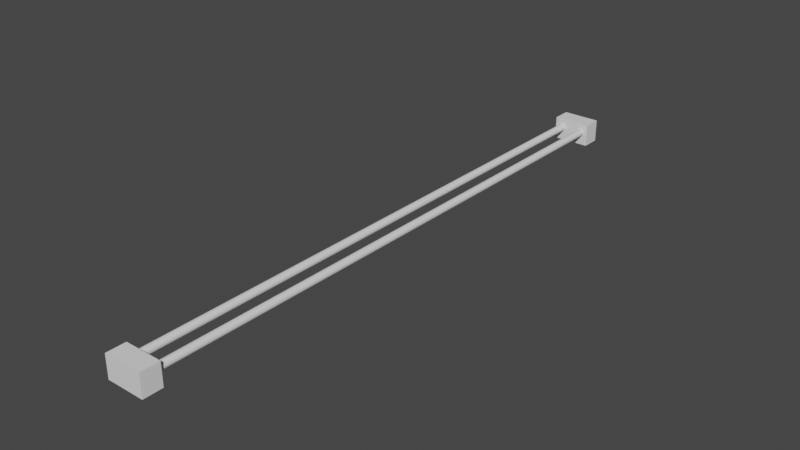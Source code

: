 # Source: track_v4.blend  (saved by Blender 2.90.8; exported with 4.5.12 LTS)
import bpy
from mathutils import Matrix  # noqa: F401  (used for matrix-valued properties, if any)

bpy.ops.wm.read_factory_settings(use_empty=True)
scene = bpy.context.scene
scene.name = 'Scene'

# ---- collections
col_collection = bpy.data.collections.new('Collection'); scene.collection.children.link(col_collection)

# ---- world
world_world = bpy.data.worlds.new('World'); scene.world = world_world
world_world.use_nodes = True; world_world.node_tree.nodes.clear()
_N = world_world.node_tree.nodes; _L = world_world.node_tree.links
n0 = _N.new('ShaderNodeOutputWorld'); n0.name = 'World Output'; n0.location = (300, 300)
n1 = _N.new('ShaderNodeBackground'); n1.name = 'Background'; n1.location = (10, 300)
n1.inputs[0].default_value = (0.05088, 0.05088, 0.05088, 1.0)
_L.new(n1.outputs[0], n0.inputs[0])
n0.is_active_output = True
world_world.color = (0.05088, 0.05088, 0.05088)
world_world.use_sun_shadow = False
world_world.sun_shadow_jitter_overblur = 0.0

# ---- meshes
me_cylinder = bpy.data.meshes.new('Cylinder')
me_cylinder.from_pydata([(0.0, 0.005, -0.375), (0.0, 0.005, 0.375), (0.0009755, 0.004904, -0.375), (0.0009755, 0.004904, 0.375), (0.001913, 0.004619, -0.375), (0.001913, 0.004619, 0.375), (0.002778, 0.004157, -0.375), (0.002778, 0.004157, 0.375), (0.003536, 0.003536, -0.375), (0.003536, 0.003536, 0.375), (0.004157, 0.002778, -0.375), (0.004157, 0.002778, 0.375), (0.004619, 0.001913, -0.375), (0.004619, 0.001913, 0.375), (0.004904, 0.0009755, -0.375), (0.004904, 0.0009755, 0.375), (0.005, 3.775e-10, -0.375), (0.005, 3.775e-10, 0.375), (0.004904, -0.0009755, -0.375), (0.004904, -0.0009755, 0.375), (0.004619, -0.001913, -0.375), (0.004619, -0.001913, 0.375), (0.004157, -0.002778, -0.375), (0.004157, -0.002778, 0.375), (0.003536, -0.003536, -0.375), (0.003536, -0.003536, 0.375), (0.002778, -0.004157, -0.375), (0.002778, -0.004157, 0.375), (0.001913, -0.004619, -0.375), (0.001913, -0.004619, 0.375), (0.0009755, -0.004904, -0.375), (0.0009755, -0.004904, 0.375), (-1.629e-09, -0.005, -0.375), (-1.629e-09, -0.005, 0.375), (-0.0009755, -0.004904, -0.375), (-0.0009755, -0.004904, 0.375), (-0.001913, -0.004619, -0.375), (-0.001913, -0.004619, 0.375), (-0.002778, -0.004157, -0.375), (-0.002778, -0.004157, 0.375), (-0.003536, -0.003536, -0.375), (-0.003536, -0.003536, 0.375), (-0.004157, -0.002778, -0.375), (-0.004157, -0.002778, 0.375), (-0.004619, -0.001913, -0.375), (-0.004619, -0.001913, 0.375), (-0.004904, -0.0009754, -0.375), (-0.004904, -0.0009754, 0.375), (-0.005, 4.828e-09, -0.375), (-0.005, 4.828e-09, 0.375), (-0.004904, 0.0009755, -0.375), (-0.004904, 0.0009755, 0.375), (-0.004619, 0.001913, -0.375), (-0.004619, 0.001913, 0.375), (-0.004157, 0.002778, -0.375), (-0.004157, 0.002778, 0.375), (-0.003536, 0.003536, -0.375), (-0.003536, 0.003536, 0.375), (-0.002778, 0.004157, -0.375), (-0.002778, 0.004157, 0.375), (-0.001913, 0.004619, -0.375), (-0.001913, 0.004619, 0.375), (-0.0009754, 0.004904, -0.375), (-0.0009754, 0.004904, 0.375)], [], [(0, 1, 3, 2), (2, 3, 5, 4), (4, 5, 7, 6), (6, 7, 9, 8), (8, 9, 11, 10), (10, 11, 13, 12), (12, 13, 15, 14), (14, 15, 17, 16), (16, 17, 19, 18), (18, 19, 21, 20), (20, 21, 23, 22), (22, 23, 25, 24), (24, 25, 27, 26), (26, 27, 29, 28), (28, 29, 31, 30), (30, 31, 33, 32), (32, 33, 35, 34), (34, 35, 37, 36), (36, 37, 39, 38), (38, 39, 41, 40), (40, 41, 43, 42), (42, 43, 45, 44), (44, 45, 47, 46), (46, 47, 49, 48), (48, 49, 51, 50), (50, 51, 53, 52), (52, 53, 55, 54), (54, 55, 57, 56), (56, 57, 59, 58), (58, 59, 61, 60), (3, 1, 63, 61, 59, 57, 55, 53, 51, 49, 47, 45, 43, 41, 39, 37, 35, 33, 31, 29, 27, 25, 23, 21, 19, 17, 15, 13, 11, 9, 7, 5), (60, 61, 63, 62), (62, 63, 1, 0), (0, 2, 4, 6, 8, 10, 12, 14, 16, 18, 20, 22, 24, 26, 28, 30, 32, 34, 36, 38, 40, 42, 44, 46, 48, 50, 52, 54, 56, 58, 60, 62)])
_uv = me_cylinder.uv_layers.new(name='UVMap')
_uv.uv.foreach_set('vector', [1.0, 0.5, 1.0, 1.0, 0.9688, 1.0, 0.9688, 0.5, 0.9688, 0.5, 0.9688, 1.0, 0.9375, 1.0, 0.9375, 0.5, 0.9375, 0.5, 0.9375, 1.0, 0.9062, 1.0, 0.9062, 0.5, 0.9062, 0.5, 0.9062, 1.0, 0.875, 1.0, 0.875, 0.5, 0.875, 0.5, 0.875, 1.0, 0.8438, 1.0, 0.8438, 0.5, 0.8438, 0.5, 0.8438, 1.0, 0.8125, 1.0, 0.8125, 0.5, 0.8125, 0.5, 0.8125, 1.0, 0.7812, 1.0, 0.7812, 0.5, 0.7812, 0.5, 0.7812, 1.0, 0.75, 1.0, 0.75, 0.5, 0.75, 0.5, 0.75, 1.0, 0.7188, 1.0, 0.7188, 0.5, 0.7188, 0.5, 0.7188, 1.0, 0.6875, 1.0, 0.6875, 0.5, 0.6875, 0.5, 0.6875, 1.0, 0.6562, 1.0, 0.6562, 0.5, 0.6562, 0.5, 0.6562, 1.0, 0.625, 1.0, 0.625, 0.5, 0.625, 0.5, 0.625, 1.0, 0.5938, 1.0, 0.5938, 0.5, 0.5938, 0.5, 0.5938, 1.0, 0.5625, 1.0, 0.5625, 0.5, 0.5625, 0.5, 0.5625, 1.0, 0.5312, 1.0, 0.5312, 0.5, 0.5312, 0.5, 0.5312, 1.0, 0.5, 1.0, 0.5, 0.5, 0.5, 0.5, 0.5, 1.0, 0.4688, 1.0, 0.4688, 0.5, 0.4688, 0.5, 0.4688, 1.0, 0.4375, 1.0, 0.4375, 0.5, 0.4375, 0.5, 0.4375, 1.0, 0.4062, 1.0, 0.4062, 0.5, 0.4062, 0.5, 0.4062, 1.0, 0.375, 1.0, 0.375, 0.5, 0.375, 0.5, 0.375, 1.0, 0.3438, 1.0, 0.3438, 0.5, 0.3438, 0.5, 0.3438, 1.0, 0.3125, 1.0, 0.3125, 0.5, 0.3125, 0.5, 0.3125, 1.0, 0.2812, 1.0, 0.2812, 0.5, 0.2812, 0.5, 0.2812, 1.0, 0.25, 1.0, 0.25, 0.5, 0.25, 0.5, 0.25, 1.0, 0.2188, 1.0, 0.2188, 0.5, 0.2188, 0.5, 0.2188, 1.0, 0.1875, 1.0, 0.1875, 0.5, 0.1875, 0.5, 0.1875, 1.0, 0.1562, 1.0, 0.1562, 0.5, 0.1562, 0.5, 0.1562, 1.0, 0.125, 1.0, 0.125, 0.5, 0.125, 0.5, 0.125, 1.0, 0.09375, 1.0, 0.09375, 0.5, 0.09375, 0.5, 0.09375, 1.0, 0.0625, 1.0, 0.0625, 0.5, 0.2968, 0.4854, 0.25, 0.49, 0.2032, 0.4854, 0.1582, 0.4717, 0.1167, 0.4496, 0.08029, 0.4197, 0.05045, 0.3833, 0.02827, 0.3418, 0.01461, 0.2968, 0.01, 0.25, 0.01461, 0.2032, 0.02827, 0.1582, 0.05045, 0.1167, 0.08029, 0.08029, 0.1167, 0.05045, 0.1582, 0.02827, 0.2032, 0.01461, 0.25, 0.01, 0.2968, 0.01461, 0.3418, 0.02827, 0.3833, 0.05045, 0.4197, 0.08029, 0.4496, 0.1167, 0.4717, 0.1582, 0.4854, 0.2032, 0.49, 0.25, 0.4854, 0.2968, 0.4717, 0.3418, 0.4496, 0.3833, 0.4197, 0.4197, 0.3833, 0.4496, 0.3418, 0.4717, 0.0625, 0.5, 0.0625, 1.0, 0.03125, 1.0, 0.03125, 0.5, 0.03125, 0.5, 0.03125, 1.0, 0.0, 1.0, 0.0, 0.5, 0.75, 0.49, 0.7968, 0.4854, 0.8418, 0.4717, 0.8833, 0.4496, 0.9197, 0.4197, 0.9496, 0.3833, 0.9717, 0.3418, 0.9854, 0.2968, 0.99, 0.25, 0.9854, 0.2032, 0.9717, 0.1582, 0.9496, 0.1167, 0.9197, 0.08029, 0.8833, 0.05045, 0.8418, 0.02827, 0.7968, 0.01461, 0.75, 0.01, 0.7032, 0.01461, 0.6582, 0.02827, 0.6167, 0.05045, 0.5803, 0.08029, 0.5504, 0.1167, 0.5283, 0.1582, 0.5146, 0.2032, 0.51, 0.25, 0.5146, 0.2968, 0.5283, 0.3418, 0.5504, 0.3833, 0.5803, 0.4197, 0.6167, 0.4496, 0.6582, 0.4717, 0.7032, 0.4854])
me_cylinder.use_remesh_fix_poles = True
me_cylinder.use_remesh_preserve_attributes = False
me_cylinder.use_mirror_vertex_groups = False
me_cylinder.update()
me_cylinder_001 = bpy.data.meshes.new('Cylinder.001')
me_cylinder_001.from_pydata([(0.0, 0.005, -0.375), (0.0, 0.005, 0.375), (0.0009755, 0.004904, -0.375), (0.0009755, 0.004904, 0.375), (0.001913, 0.004619, -0.375), (0.001913, 0.004619, 0.375), (0.002778, 0.004157, -0.375), (0.002778, 0.004157, 0.375), (0.003536, 0.003536, -0.375), (0.003536, 0.003536, 0.375), (0.004157, 0.002778, -0.375), (0.004157, 0.002778, 0.375), (0.004619, 0.001913, -0.375), (0.004619, 0.001913, 0.375), (0.004904, 0.0009755, -0.375), (0.004904, 0.0009755, 0.375), (0.005, 3.775e-10, -0.375), (0.005, 3.775e-10, 0.375), (0.004904, -0.0009755, -0.375), (0.004904, -0.0009755, 0.375), (0.004619, -0.001913, -0.375), (0.004619, -0.001913, 0.375), (0.004157, -0.002778, -0.375), (0.004157, -0.002778, 0.375), (0.003536, -0.003536, -0.375), (0.003536, -0.003536, 0.375), (0.002778, -0.004157, -0.375), (0.002778, -0.004157, 0.375), (0.001913, -0.004619, -0.375), (0.001913, -0.004619, 0.375), (0.0009755, -0.004904, -0.375), (0.0009755, -0.004904, 0.375), (-1.629e-09, -0.005, -0.375), (-1.629e-09, -0.005, 0.375), (-0.0009755, -0.004904, -0.375), (-0.0009755, -0.004904, 0.375), (-0.001913, -0.004619, -0.375), (-0.001913, -0.004619, 0.375), (-0.002778, -0.004157, -0.375), (-0.002778, -0.004157, 0.375), (-0.003536, -0.003536, -0.375), (-0.003536, -0.003536, 0.375), (-0.004157, -0.002778, -0.375), (-0.004157, -0.002778, 0.375), (-0.004619, -0.001913, -0.375), (-0.004619, -0.001913, 0.375), (-0.004904, -0.0009754, -0.375), (-0.004904, -0.0009754, 0.375), (-0.005, 4.828e-09, -0.375), (-0.005, 4.828e-09, 0.375), (-0.004904, 0.0009755, -0.375), (-0.004904, 0.0009755, 0.375), (-0.004619, 0.001913, -0.375), (-0.004619, 0.001913, 0.375), (-0.004157, 0.002778, -0.375), (-0.004157, 0.002778, 0.375), (-0.003536, 0.003536, -0.375), (-0.003536, 0.003536, 0.375), (-0.002778, 0.004157, -0.375), (-0.002778, 0.004157, 0.375), (-0.001913, 0.004619, -0.375), (-0.001913, 0.004619, 0.375), (-0.0009754, 0.004904, -0.375), (-0.0009754, 0.004904, 0.375)], [], [(0, 1, 3, 2), (2, 3, 5, 4), (4, 5, 7, 6), (6, 7, 9, 8), (8, 9, 11, 10), (10, 11, 13, 12), (12, 13, 15, 14), (14, 15, 17, 16), (16, 17, 19, 18), (18, 19, 21, 20), (20, 21, 23, 22), (22, 23, 25, 24), (24, 25, 27, 26), (26, 27, 29, 28), (28, 29, 31, 30), (30, 31, 33, 32), (32, 33, 35, 34), (34, 35, 37, 36), (36, 37, 39, 38), (38, 39, 41, 40), (40, 41, 43, 42), (42, 43, 45, 44), (44, 45, 47, 46), (46, 47, 49, 48), (48, 49, 51, 50), (50, 51, 53, 52), (52, 53, 55, 54), (54, 55, 57, 56), (56, 57, 59, 58), (58, 59, 61, 60), (3, 1, 63, 61, 59, 57, 55, 53, 51, 49, 47, 45, 43, 41, 39, 37, 35, 33, 31, 29, 27, 25, 23, 21, 19, 17, 15, 13, 11, 9, 7, 5), (60, 61, 63, 62), (62, 63, 1, 0), (0, 2, 4, 6, 8, 10, 12, 14, 16, 18, 20, 22, 24, 26, 28, 30, 32, 34, 36, 38, 40, 42, 44, 46, 48, 50, 52, 54, 56, 58, 60, 62)])
_uv = me_cylinder_001.uv_layers.new(name='UVMap')
_uv.uv.foreach_set('vector', [1.0, 0.5, 1.0, 1.0, 0.9688, 1.0, 0.9688, 0.5, 0.9688, 0.5, 0.9688, 1.0, 0.9375, 1.0, 0.9375, 0.5, 0.9375, 0.5, 0.9375, 1.0, 0.9062, 1.0, 0.9062, 0.5, 0.9062, 0.5, 0.9062, 1.0, 0.875, 1.0, 0.875, 0.5, 0.875, 0.5, 0.875, 1.0, 0.8438, 1.0, 0.8438, 0.5, 0.8438, 0.5, 0.8438, 1.0, 0.8125, 1.0, 0.8125, 0.5, 0.8125, 0.5, 0.8125, 1.0, 0.7812, 1.0, 0.7812, 0.5, 0.7812, 0.5, 0.7812, 1.0, 0.75, 1.0, 0.75, 0.5, 0.75, 0.5, 0.75, 1.0, 0.7188, 1.0, 0.7188, 0.5, 0.7188, 0.5, 0.7188, 1.0, 0.6875, 1.0, 0.6875, 0.5, 0.6875, 0.5, 0.6875, 1.0, 0.6562, 1.0, 0.6562, 0.5, 0.6562, 0.5, 0.6562, 1.0, 0.625, 1.0, 0.625, 0.5, 0.625, 0.5, 0.625, 1.0, 0.5938, 1.0, 0.5938, 0.5, 0.5938, 0.5, 0.5938, 1.0, 0.5625, 1.0, 0.5625, 0.5, 0.5625, 0.5, 0.5625, 1.0, 0.5312, 1.0, 0.5312, 0.5, 0.5312, 0.5, 0.5312, 1.0, 0.5, 1.0, 0.5, 0.5, 0.5, 0.5, 0.5, 1.0, 0.4688, 1.0, 0.4688, 0.5, 0.4688, 0.5, 0.4688, 1.0, 0.4375, 1.0, 0.4375, 0.5, 0.4375, 0.5, 0.4375, 1.0, 0.4062, 1.0, 0.4062, 0.5, 0.4062, 0.5, 0.4062, 1.0, 0.375, 1.0, 0.375, 0.5, 0.375, 0.5, 0.375, 1.0, 0.3438, 1.0, 0.3438, 0.5, 0.3438, 0.5, 0.3438, 1.0, 0.3125, 1.0, 0.3125, 0.5, 0.3125, 0.5, 0.3125, 1.0, 0.2812, 1.0, 0.2812, 0.5, 0.2812, 0.5, 0.2812, 1.0, 0.25, 1.0, 0.25, 0.5, 0.25, 0.5, 0.25, 1.0, 0.2188, 1.0, 0.2188, 0.5, 0.2188, 0.5, 0.2188, 1.0, 0.1875, 1.0, 0.1875, 0.5, 0.1875, 0.5, 0.1875, 1.0, 0.1562, 1.0, 0.1562, 0.5, 0.1562, 0.5, 0.1562, 1.0, 0.125, 1.0, 0.125, 0.5, 0.125, 0.5, 0.125, 1.0, 0.09375, 1.0, 0.09375, 0.5, 0.09375, 0.5, 0.09375, 1.0, 0.0625, 1.0, 0.0625, 0.5, 0.2968, 0.4854, 0.25, 0.49, 0.2032, 0.4854, 0.1582, 0.4717, 0.1167, 0.4496, 0.08029, 0.4197, 0.05045, 0.3833, 0.02827, 0.3418, 0.01461, 0.2968, 0.01, 0.25, 0.01461, 0.2032, 0.02827, 0.1582, 0.05045, 0.1167, 0.08029, 0.08029, 0.1167, 0.05045, 0.1582, 0.02827, 0.2032, 0.01461, 0.25, 0.01, 0.2968, 0.01461, 0.3418, 0.02827, 0.3833, 0.05045, 0.4197, 0.08029, 0.4496, 0.1167, 0.4717, 0.1582, 0.4854, 0.2032, 0.49, 0.25, 0.4854, 0.2968, 0.4717, 0.3418, 0.4496, 0.3833, 0.4197, 0.4197, 0.3833, 0.4496, 0.3418, 0.4717, 0.0625, 0.5, 0.0625, 1.0, 0.03125, 1.0, 0.03125, 0.5, 0.03125, 0.5, 0.03125, 1.0, 0.0, 1.0, 0.0, 0.5, 0.75, 0.49, 0.7968, 0.4854, 0.8418, 0.4717, 0.8833, 0.4496, 0.9197, 0.4197, 0.9496, 0.3833, 0.9717, 0.3418, 0.9854, 0.2968, 0.99, 0.25, 0.9854, 0.2032, 0.9717, 0.1582, 0.9496, 0.1167, 0.9197, 0.08029, 0.8833, 0.05045, 0.8418, 0.02827, 0.7968, 0.01461, 0.75, 0.01, 0.7032, 0.01461, 0.6582, 0.02827, 0.6167, 0.05045, 0.5803, 0.08029, 0.5504, 0.1167, 0.5283, 0.1582, 0.5146, 0.2032, 0.51, 0.25, 0.5146, 0.2968, 0.5283, 0.3418, 0.5504, 0.3833, 0.5803, 0.4197, 0.6167, 0.4496, 0.6582, 0.4717, 0.7032, 0.4854])
me_cylinder_001.use_remesh_fix_poles = True
me_cylinder_001.use_remesh_preserve_attributes = False
me_cylinder_001.use_mirror_vertex_groups = False
me_cylinder_001.update()
me_cube_001 = bpy.data.meshes.new('Cube.001')
me_cube_001.from_pydata([(-0.025, -0.025, -0.025), (-0.025, -0.025, 0.025), (-0.025, 0.025, -0.025), (-0.025, 0.025, 0.025), (0.025, -0.025, -0.025), (0.025, -0.025, 0.025), (0.025, 0.025, -0.025), (0.025, 0.025, 0.025)], [], [(0, 1, 3, 2), (2, 3, 7, 6), (6, 7, 5, 4), (4, 5, 1, 0), (2, 6, 4, 0), (7, 3, 1, 5)])
_uv = me_cube_001.uv_layers.new(name='UVMap')
_uv.uv.foreach_set('vector', [0.375, 0.0, 0.625, 0.0, 0.625, 0.25, 0.375, 0.25, 0.375, 0.25, 0.625, 0.25, 0.625, 0.5, 0.375, 0.5, 0.375, 0.5, 0.625, 0.5, 0.625, 0.75, 0.375, 0.75, 0.375, 0.75, 0.625, 0.75, 0.625, 1.0, 0.375, 1.0, 0.125, 0.5, 0.375, 0.5, 0.375, 0.75, 0.125, 0.75, 0.625, 0.5, 0.875, 0.5, 0.875, 0.75, 0.625, 0.75])
me_cube_001.use_remesh_fix_poles = True
me_cube_001.use_remesh_preserve_attributes = False
me_cube_001.use_mirror_vertex_groups = False
me_cube_001.update()
me_cube_002 = bpy.data.meshes.new('Cube.002')
me_cube_002.from_pydata([(-0.025, -0.025, -0.025), (-0.025, -0.025, 0.025), (-0.025, 0.025, -0.025), (-0.025, 0.025, 0.025), (0.025, -0.025, -0.025), (0.025, -0.025, 0.025), (0.025, 0.025, -0.025), (0.025, 0.025, 0.025)], [], [(0, 1, 3, 2), (2, 3, 7, 6), (6, 7, 5, 4), (4, 5, 1, 0), (2, 6, 4, 0), (7, 3, 1, 5)])
_uv = me_cube_002.uv_layers.new(name='UVMap')
_uv.uv.foreach_set('vector', [0.375, 0.0, 0.625, 0.0, 0.625, 0.25, 0.375, 0.25, 0.375, 0.25, 0.625, 0.25, 0.625, 0.5, 0.375, 0.5, 0.375, 0.5, 0.625, 0.5, 0.625, 0.75, 0.375, 0.75, 0.375, 0.75, 0.625, 0.75, 0.625, 1.0, 0.375, 1.0, 0.125, 0.5, 0.375, 0.5, 0.375, 0.75, 0.125, 0.75, 0.625, 0.5, 0.875, 0.5, 0.875, 0.75, 0.625, 0.75])
me_cube_002.use_remesh_fix_poles = True
me_cube_002.use_remesh_preserve_attributes = False
me_cube_002.use_mirror_vertex_groups = False
me_cube_002.update()

# ---- objects
ob_cylinder = bpy.data.objects.new('Cylinder', me_cylinder)
ob_cylinder_001 = bpy.data.objects.new('Cylinder.001', me_cylinder_001)
ob_cube = bpy.data.objects.new('Cube', me_cube_001)
ob_cube_001 = bpy.data.objects.new('Cube.001', me_cube_002)

# ---- transforms, parenting, visibility, modifiers, constraints
ob_cylinder.location = (-0.015, 0.0, 0.0)
ob_cylinder.rotation_euler = (1.571, -0.0, 0.0)
ob_cylinder.lineart.crease_threshold = 0.0
ob_cylinder_001.location = (0.015, 0.0, 0.0)
ob_cylinder_001.rotation_euler = (1.571, -0.0, 0.0)
ob_cylinder_001.lineart.crease_threshold = 0.0
ob_cube.location = (0.0, -0.3875, -0.0025)
ob_cube.scale = (1.0, 0.5, 0.6)
ob_cube.lineart.crease_threshold = 0.0
ob_cube_001.location = (0.0, 0.3875, -0.0025)
ob_cube_001.scale = (1.0, 0.5, 0.6)
ob_cube_001.lineart.crease_threshold = 0.0

# ---- collection membership
col_collection.objects.link(ob_cylinder)
col_collection.objects.link(ob_cylinder_001)
col_collection.objects.link(ob_cube)
col_collection.objects.link(ob_cube_001)

# ---- scene / render settings (as saved in the file)
scene.frame_start = 1; scene.frame_end = 250; scene.frame_set(1)
scene.render.engine = 'BLENDER_EEVEE_NEXT'
scene.cycles.use_denoising = False
scene.cycles.samples = 128
scene.cycles.sampling_pattern = 'TABULATED_SOBOL'
scene.cycles.use_adaptive_sampling = False
scene.cycles.use_light_tree = False
scene.view_settings.view_transform = 'Filmic'
bpy.context.view_layer.update()

# ---- added for rendering (the .blend has no active camera and no usable light): camera, sun
cam_auto = bpy.data.cameras.new('AutoCamera')
cam_auto.lens = 50.0
cam_auto.sensor_width = 36.0
cam_auto.clip_end = 1000.0
ob_auto_camera = bpy.data.objects.new('AutoCamera', cam_auto)
scene.collection.objects.link(ob_auto_camera)
ob_auto_camera.location = (0.742143, -0.890572, 0.591215)
ob_auto_camera.rotation_euler = (1.09748, -7.21219e-08, 0.694738)
scene.camera = ob_auto_camera
light_auto_sun = bpy.data.lights.new('AutoSun', 'SUN')
light_auto_sun.energy = 3.0
light_auto_sun.angle = 0.0523599
ob_auto_sun = bpy.data.objects.new('AutoSun', light_auto_sun)
scene.collection.objects.link(ob_auto_sun)
ob_auto_sun.rotation_euler = (0.872665, 0.174533, 0.523599)
bpy.context.view_layer.update()
